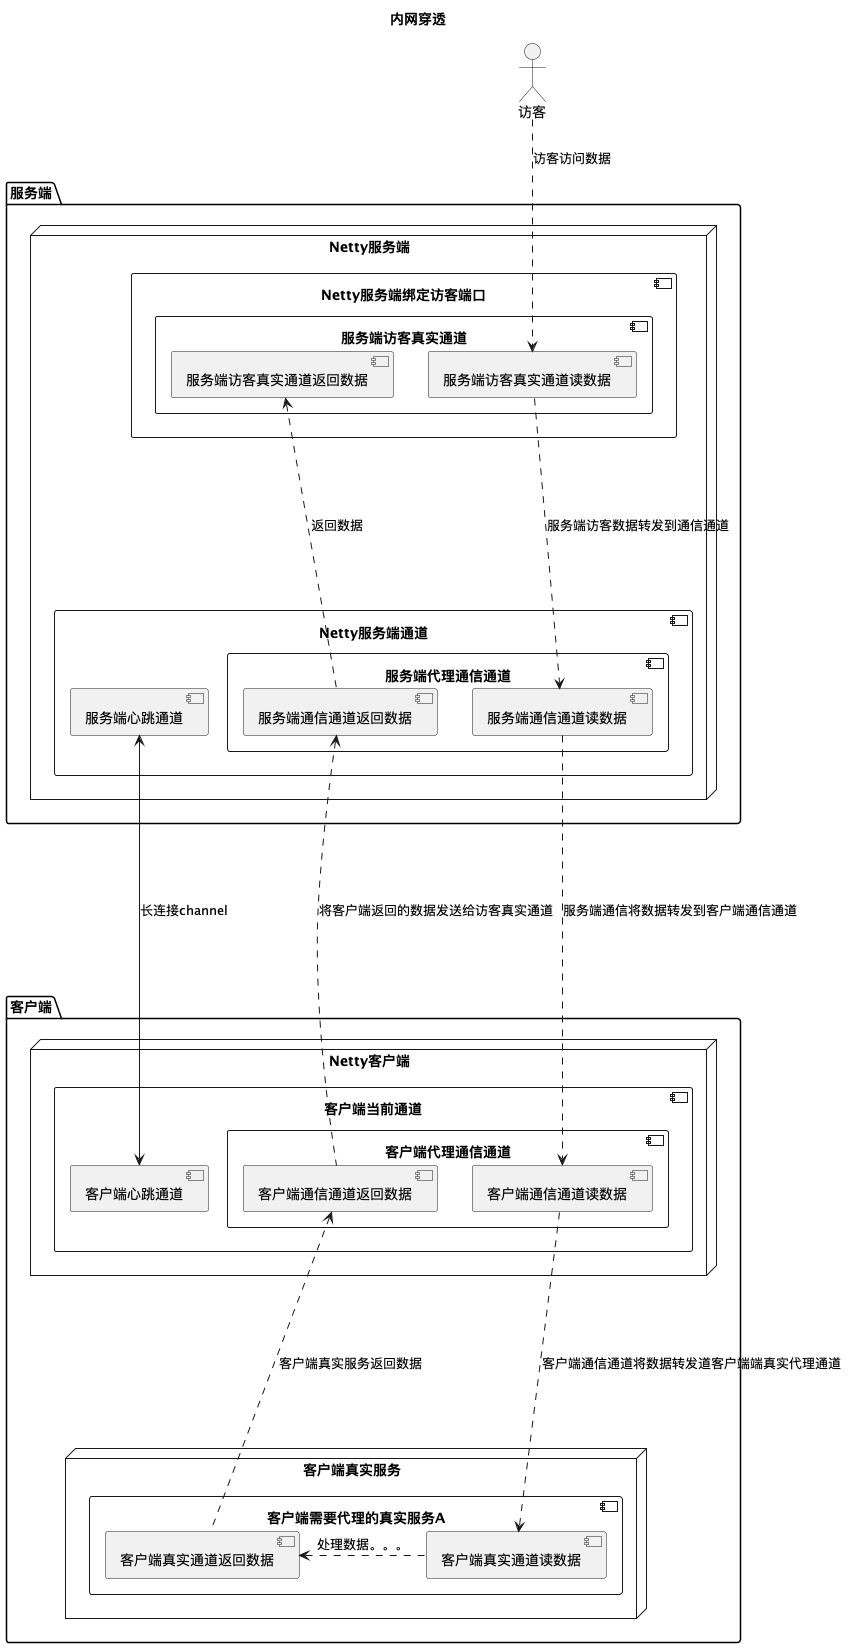

The diagram above was rendered by PlantUML. Its source (embedded in the PNG):
@startuml

title 内网穿透

actor 访客

package "客户端"{



    node "Netty客户端" {
        component [客户端当前通道]{
            [客户端心跳通道]
           component [客户端代理通信通道]{
                    [客户端通信通道读数据]
                    [客户端通信通道返回数据]
            }
        }


'        [客户端当前通道] <...right... [客户端真实代理通道]: 返回真实服务请求结果
'        [客户端当前通道] ...right..> [客户端真实代理通道]: 转发二进制请求到真实服务通道
    }
        node “客户端真实服务”{
           component [客户端需要代理的真实服务A]{
                  [客户端真实通道读数据]
                  [客户端真实通道返回数据]
           }
        }

'    [客户端真实代理通道] ...right...> [客户端真实服务]: 发送真实二进制请求到真实服务

}
package "服务端"{
    node "Netty服务端" {

        component [Netty服务端通道] {
            component [服务端心跳通道]{

            }
            component [服务端代理通信通道]{
                [服务端通信通道读数据]
                [服务端通信通道返回数据]
            }
        }

        component [Netty服务端绑定访客端口] {
            component [服务端访客真实通道]{
                [服务端访客真实通道读数据]
                [服务端访客真实通道返回数据]
            }
        }

    }

}



    [服务端心跳通道] <----> [客户端心跳通道]:长连接channel


    [访客] ..> [服务端访客真实通道读数据]: 访客访问数据
    [服务端访客真实通道读数据] ...> [服务端通信通道读数据]: 服务端访客数据转发到通信通道
    [服务端通信通道读数据] ..down..> [客户端通信通道读数据]: 服务端通信将数据转发到客户端通信通道
    [客户端通信通道读数据] ..down..> [客户端真实通道读数据]: 客户端通信通道将数据转发道客户端端真实代理通道
    [客户端真实通道读数据] ..left..> [客户端真实通道返回数据]: 处理数据。。。
    [客户端真实通道返回数据] ..up..> [客户端通信通道返回数据]: 客户端真实服务返回数据
    [客户端通信通道返回数据] ..up..> [服务端通信通道返回数据]: 将客户端返回的数据发送给访客真实通道
    [服务端通信通道返回数据] ..up..> [服务端访客真实通道返回数据]: 返回数据




@enduml